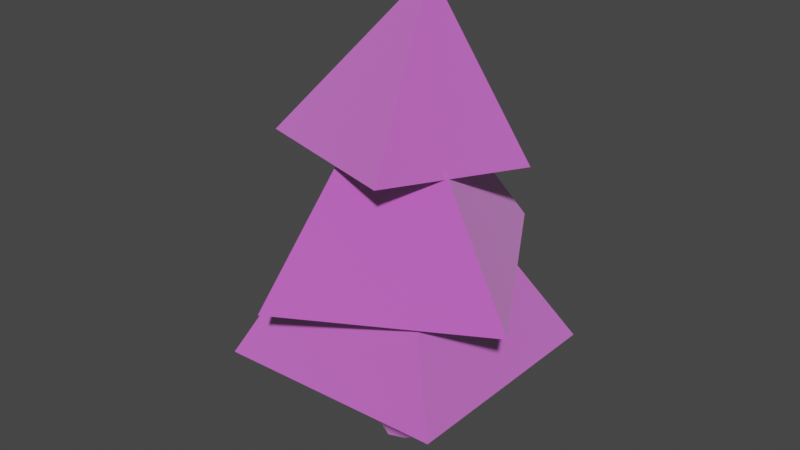 # Source: tree3.blend  (saved by Blender 3.2.14; exported with 4.5.12 LTS)
import bpy
from mathutils import Matrix  # noqa: F401  (used for matrix-valued properties, if any)

bpy.ops.wm.read_factory_settings(use_empty=True)
scene = bpy.context.scene
scene.name = 'Scene'

# ---- collections
col_collection = bpy.data.collections.new('Collection'); scene.collection.children.link(col_collection)

# ---- images (referenced by path relative to the original .blend; pixels are not part of the script)
import os
ASSET_DIR = os.environ.get("B2B_ASSET_DIR", "")  # directory of the original .blend (textures are referenced by path, not embedded)
HERE = os.path.dirname(os.path.abspath(__file__))  # packed textures are extracted next to this script under _unpacked/

def load_image(name, relpath, width, height, colorspace="sRGB"):
    """Load a texture the original file referenced (path relative to the .blend, or extracted next to this script)."""
    p = next((c for c in (os.path.join(HERE, relpath), os.path.join(ASSET_DIR, relpath)) if relpath and os.path.exists(c)), "")
    if p:
        img = bpy.data.images.load(p, check_existing=True)
        img.name = name
    else:  # same state as the original file: an image datablock whose file is absent (Cycles renders it pink)
        img = bpy.data.images.new(name, width, height)
        img.source = "FILE"
        img.filepath = "//" + (relpath or name)
    img.colorspace_settings.name = colorspace
    return img
img_tree3 = load_image('tree3', 'tree3.png', 1024, 1024, 'sRGB')

# ---- materials (node trees are filled in below, after node groups)
mat_material = bpy.data.materials.new('Material')
mat_material.alpha_threshold = 0.0
mat_material.use_transparent_shadow = False
mat_material.line_color = (0.0, 0.0, 0.0, 1.0)

# ---- material node trees
mat_material.use_nodes = True; mat_material.node_tree.nodes.clear()
_N = mat_material.node_tree.nodes; _L = mat_material.node_tree.links
n0 = _N.new('ShaderNodeOutputMaterial'); n0.name = 'Material Output'; n0.location = (300, 300)
n1 = _N.new('ShaderNodeTexImage'); n1.name = 'Изображение-текстура'; n1.location = (-295, 94)
n1.image = img_tree3
n2 = _N.new('ShaderNodeBsdfPrincipled'); n2.name = 'Principled BSDF'; n2.location = (-22, 295)
n2.distribution = 'GGX'
n2.subsurface_method = 'RANDOM_WALK_SKIN'
n2.inputs[1].default_value = 0.009091
n2.inputs[2].default_value = 1.0
n2.inputs[3].default_value = 6.95
n2.inputs[27].default_value = (0.0003238, 0.01131, 0.0007334, 1.0)
n2.inputs[28].default_value = 1.0
n3 = _N.new('ShaderNodeMix'); n3.name = 'Mix'; n3.location = (-292, 175)
n3.data_type = 'RGBA'
n3.inputs[0].default_value = 0.009091
n3.inputs[7].default_value = (1.0, 1.0, 1.0, 1.0)
n4 = _N.new('ShaderNodeMix'); n4.name = 'Mix.001'; n4.location = (-192, 175)
n4.data_type = 'RGBA'
n4.inputs[0].default_value = 0.3273
n4.inputs[6].default_value = (1.0, 1.0, 1.0, 1.0)
_L.new(n2.outputs[0], n0.inputs[0])
_L.new(n1.outputs[0], n2.inputs[0])
_L.new(n1.outputs[0], n3.inputs[6])
_L.new(n3.outputs[2], n4.inputs[7])
_L.new(n4.outputs[2], n2.inputs[14])
n0.is_active_output = True

# ---- world
world_world = bpy.data.worlds.new('World'); scene.world = world_world
world_world.use_nodes = True; world_world.node_tree.nodes.clear()
_N = world_world.node_tree.nodes; _L = world_world.node_tree.links
n0 = _N.new('ShaderNodeOutputWorld'); n0.name = 'World Output'; n0.location = (300, 300)
n1 = _N.new('ShaderNodeBackground'); n1.name = 'Background'; n1.location = (10, 300)
n1.inputs[0].default_value = (0.05088, 0.05088, 0.05088, 1.0)
_L.new(n1.outputs[0], n0.inputs[0])
n0.is_active_output = True
world_world.color = (0.05088, 0.05088, 0.05088)
world_world.use_sun_shadow = False
world_world.sun_shadow_jitter_overblur = 0.0

# ---- meshes
me_cube = bpy.data.meshes.new('Cube')
me_cube.from_pydata([(-0.3033, -0.2235, 0.2887), (0.2235, -0.3033, 0.2887), (0.3033, 0.2235, 0.2887), (-0.2235, 0.3033, 0.2887), (-0.1852, -0.6701, 4.709), (-0.02161, -0.6948, 4.709), (-0.001166, -0.5599, 4.803), (-0.1647, -0.5351, 4.803), (-0.1563, -0.1357, 3.781), (0.1091, -0.1759, 3.781), (0.1471, 0.07463, 3.856), (-0.1184, 0.1148, 3.856), (-0.1661, -0.2655, 4.048), (0.07998, -0.3028, 4.048), (0.1116, -0.09417, 4.177), (-0.1345, -0.05689, 4.177), (-0.1845, -0.4239, 4.289), (0.05064, -0.4596, 4.289), (0.08004, -0.2655, 4.424), (-0.1551, -0.2299, 4.424), (-0.2023, -0.5765, 4.523), (0.02248, -0.6106, 4.523), (0.05058, -0.4251, 4.651), (-0.1742, -0.391, 4.651), (-0.3533, -0.2603, 1.077), (0.2603, -0.3533, 1.077), (0.3533, 0.2603, 1.077), (-0.2603, 0.3533, 1.077), (-0.2982, -0.2198, 1.821), (0.2198, -0.2982, 1.821), (0.2982, 0.2198, 1.821), (-0.2198, 0.2982, 1.821), (-0.2551, -0.188, 2.405), (0.188, -0.2551, 2.405), (0.2551, 0.188, 2.405), (-0.188, 0.2551, 2.405), (-0.2168, -0.1598, 2.923), (0.1598, -0.2168, 2.923), (0.2168, 0.1598, 2.923), (-0.1598, 0.2168, 2.923), (-0.1815, -0.1329, 3.392), (0.134, -0.1807, 3.392), (0.1815, 0.1329, 3.405), (-0.134, 0.1807, 3.405), (-0.3249, 0.04922, 0.2255), (0.04922, 0.3249, 0.2255), (0.3249, -0.04922, 0.2255), (-0.04922, -0.3249, 0.2255), (-0.1939, -0.6082, 4.768), (-0.1069, -0.7053, 4.711), (0.005018, -0.6383, 4.768), (-0.08199, -0.5412, 4.825), (-0.1579, -0.1888, 3.925), (-0.03073, -0.2028, 3.767), (0.09492, -0.2271, 3.925), (-0.04898, -0.3233, 4.024), (0.1779, -0.0582, 3.818), (0.1291, -0.001248, 4.032), (0.1419, -0.2055, 4.113), (0.02147, 0.1417, 3.87), (-0.1237, 0.03706, 4.032), (-0.005516, -0.03641, 4.202), (-0.1871, -0.002904, 3.818), (-0.1964, -0.1542, 4.113), (-0.1753, -0.3454, 4.169), (0.06516, -0.3818, 4.169), (-0.07244, -0.4781, 4.264), (0.09533, -0.1827, 4.305), (0.1094, -0.3692, 4.357), (-0.1452, -0.1462, 4.305), (-0.03202, -0.2113, 4.449), (-0.2139, -0.3203, 4.357), (-0.1935, -0.5009, 4.407), (0.03643, -0.5358, 4.407), (-0.09519, -0.6283, 4.499), (0.06517, -0.346, 4.539), (0.07868, -0.5242, 4.587), (-0.1647, -0.3112, 4.539), (-0.05655, -0.3733, 4.675), (-0.2304, -0.4774, 4.587), (-0.2053, -0.6433, 4.632), (0.00556, -0.6753, 4.632), (0.03192, -0.5012, 4.753), (-0.179, -0.4693, 4.753), (-0.3695, -0.2723, 0.6042), (0.2723, -0.3695, 0.6042), (-0.06391, -0.4218, 1.077), (0.3695, 0.2723, 0.6042), (0.4218, -0.06391, 1.077), (-0.2723, 0.3695, 0.6042), (0.06391, 0.4218, 1.077), (-0.4218, 0.06391, 1.077), (-0.3231, -0.2381, 1.485), (0.2381, -0.3231, 1.485), (-0.05395, -0.3561, 1.821), (0.3231, 0.2381, 1.485), (0.3561, -0.05395, 1.821), (-0.2381, 0.3231, 1.485), (0.05395, 0.3561, 1.821), (-0.3561, 0.05395, 1.821), (-0.2759, -0.2033, 2.124), (0.2033, -0.2759, 2.124), (-0.04615, -0.3046, 2.405), (0.2759, 0.2033, 2.124), (0.3046, -0.04615, 2.405), (-0.2033, 0.2759, 2.124), (0.04615, 0.3046, 2.405), (-0.3046, 0.04615, 2.405), (-0.2355, -0.1735, 2.671), (0.1735, -0.2355, 2.671), (-0.03922, -0.2589, 2.923), (0.2355, 0.1735, 2.671), (0.2589, -0.03922, 2.923), (-0.1735, 0.2355, 2.671), (0.03922, 0.2589, 2.923), (-0.2589, 0.03922, 2.923), (-0.1989, -0.1464, 3.165), (0.1466, -0.1988, 3.165), (-0.03266, -0.2156, 3.39), (0.1989, 0.1464, 3.166), (0.2169, -0.03286, 3.399), (-0.1466, 0.1988, 3.166), (0.03266, 0.2156, 3.408), (-0.2169, 0.03286, 3.399), (-0.1656, -0.1226, 3.601), (0.1219, -0.1661, 3.601), (0.1644, 0.1149, 3.641), (-0.123, 0.1585, 3.641), (9.313e-10, -3.725e-09, 0.09268), (-0.09706, -0.6406, 4.794), (-0.03793, -0.2503, 3.905), (0.1594, -0.1214, 3.978), (0.009129, 0.06026, 4.052), (-0.1882, -0.0687, 3.978), (-0.06074, -0.4009, 4.144), (0.1253, -0.2891, 4.237), (-0.01926, -0.1271, 4.331), (-0.2053, -0.239, 4.237), (-0.08392, -0.5539, 4.383), (0.09391, -0.4474, 4.473), (-0.0444, -0.293, 4.563), (-0.2222, -0.3995, 4.473), (-0.105, -0.6928, 4.611), (0.05821, -0.5951, 4.694), (-0.06869, -0.4534, 4.777), (-0.2319, -0.5511, 4.694), (-0.06703, -0.4424, 0.598), (0.4424, -0.06703, 0.598), (0.06703, 0.4424, 0.598), (-0.4424, 0.06703, 0.598), (-0.05844, -0.3858, 1.485), (0.3858, -0.05844, 1.485), (0.05844, 0.3858, 1.485), (-0.3858, 0.05844, 1.485), (-0.04991, -0.3294, 2.124), (0.3294, -0.04991, 2.124), (0.04991, 0.3294, 2.124), (-0.3294, 0.04991, 2.124), (-0.0426, -0.2812, 2.671), (0.2812, -0.0426, 2.671), (0.0426, 0.2812, 2.671), (-0.2812, 0.0426, 2.671), (-0.03596, -0.2373, 3.164), (0.2375, -0.03598, 3.165), (0.03596, 0.2373, 3.167), (-0.2375, 0.03598, 3.165), (-0.02985, -0.197, 3.594), (0.197, -0.03376, 3.621), (0.02869, 0.1894, 3.649), (-0.1982, 0.02612, 3.621), (-1.522, -1.534, 1.495), (0.05985, -0.2616, 4.63), (-1.414, 1.412, 1.412), (1.42, -1.376, 1.443), (1.402, 1.684, 1.359), (-0.6557, -1.885, 2.534), (0.1884, -0.3965, 5.524), (-2.015, 0.7453, 2.779), (1.9, -0.6296, 2.642), (0.5243, 1.725, 2.817), (-1.346, -0.7959, 4.294), (0.2042, 0.1102, 6.252), (-0.6926, 1.206, 4.112), (0.6793, -1.378, 4.32), (1.282, 0.6066, 4.075)], [], [(3, 45, 128, 44), (45, 2, 46, 128), (128, 46, 1, 47), (44, 128, 47, 0), (4, 49, 129, 48), (49, 5, 50, 129), (129, 50, 6, 51), (48, 129, 51, 7), (8, 53, 130, 52), (53, 9, 54, 130), (130, 54, 13, 55), (52, 130, 55, 12), (9, 56, 131, 54), (56, 10, 57, 131), (131, 57, 14, 58), (54, 131, 58, 13), (10, 59, 132, 57), (59, 11, 60, 132), (132, 60, 15, 61), (57, 132, 61, 14), (11, 62, 133, 60), (62, 8, 52, 133), (133, 52, 12, 63), (60, 133, 63, 15), (12, 55, 134, 64), (55, 13, 65, 134), (134, 65, 17, 66), (64, 134, 66, 16), (13, 58, 135, 65), (58, 14, 67, 135), (135, 67, 18, 68), (65, 135, 68, 17), (14, 61, 136, 67), (61, 15, 69, 136), (136, 69, 19, 70), (67, 136, 70, 18), (15, 63, 137, 69), (63, 12, 64, 137), (137, 64, 16, 71), (69, 137, 71, 19), (16, 66, 138, 72), (66, 17, 73, 138), (138, 73, 21, 74), (72, 138, 74, 20), (17, 68, 139, 73), (68, 18, 75, 139), (139, 75, 22, 76), (73, 139, 76, 21), (18, 70, 140, 75), (70, 19, 77, 140), (140, 77, 23, 78), (75, 140, 78, 22), (19, 71, 141, 77), (71, 16, 72, 141), (141, 72, 20, 79), (77, 141, 79, 23), (20, 74, 142, 80), (74, 21, 81, 142), (142, 81, 5, 49), (80, 142, 49, 4), (21, 76, 143, 81), (76, 22, 82, 143), (143, 82, 6, 50), (81, 143, 50, 5), (22, 78, 144, 82), (78, 23, 83, 144), (144, 83, 7, 51), (82, 144, 51, 6), (23, 79, 145, 83), (79, 20, 80, 145), (145, 80, 4, 48), (83, 145, 48, 7), (0, 47, 146, 84), (47, 1, 85, 146), (146, 85, 25, 86), (84, 146, 86, 24), (1, 46, 147, 85), (46, 2, 87, 147), (147, 87, 26, 88), (85, 147, 88, 25), (2, 45, 148, 87), (45, 3, 89, 148), (148, 89, 27, 90), (87, 148, 90, 26), (3, 44, 149, 89), (44, 0, 84, 149), (149, 84, 24, 91), (89, 149, 91, 27), (24, 86, 150, 92), (86, 25, 93, 150), (150, 93, 29, 94), (92, 150, 94, 28), (25, 88, 151, 93), (88, 26, 95, 151), (151, 95, 30, 96), (93, 151, 96, 29), (26, 90, 152, 95), (90, 27, 97, 152), (152, 97, 31, 98), (95, 152, 98, 30), (27, 91, 153, 97), (91, 24, 92, 153), (153, 92, 28, 99), (97, 153, 99, 31), (28, 94, 154, 100), (94, 29, 101, 154), (154, 101, 33, 102), (100, 154, 102, 32), (29, 96, 155, 101), (96, 30, 103, 155), (155, 103, 34, 104), (101, 155, 104, 33), (30, 98, 156, 103), (98, 31, 105, 156), (156, 105, 35, 106), (103, 156, 106, 34), (31, 99, 157, 105), (99, 28, 100, 157), (157, 100, 32, 107), (105, 157, 107, 35), (32, 102, 158, 108), (102, 33, 109, 158), (158, 109, 37, 110), (108, 158, 110, 36), (33, 104, 159, 109), (104, 34, 111, 159), (159, 111, 38, 112), (109, 159, 112, 37), (34, 106, 160, 111), (106, 35, 113, 160), (160, 113, 39, 114), (111, 160, 114, 38), (35, 107, 161, 113), (107, 32, 108, 161), (161, 108, 36, 115), (113, 161, 115, 39), (36, 110, 162, 116), (110, 37, 117, 162), (162, 117, 41, 118), (116, 162, 118, 40), (37, 112, 163, 117), (112, 38, 119, 163), (163, 119, 42, 120), (117, 163, 120, 41), (38, 114, 164, 119), (114, 39, 121, 164), (164, 121, 43, 122), (119, 164, 122, 42), (39, 115, 165, 121), (115, 36, 116, 165), (165, 116, 40, 123), (121, 165, 123, 43), (40, 118, 166, 124), (118, 41, 125, 166), (166, 125, 9, 53), (124, 166, 53, 8), (41, 120, 167, 125), (120, 42, 126, 167), (167, 126, 10, 56), (125, 167, 56, 9), (42, 122, 168, 126), (122, 43, 127, 168), (168, 127, 11, 59), (126, 168, 59, 10), (43, 123, 169, 127), (123, 40, 124, 169), (169, 124, 8, 62), (127, 169, 62, 11), (170, 171, 172), (172, 171, 174), (174, 171, 173), (173, 171, 170), (172, 174, 173, 170), (175, 176, 177), (177, 176, 179), (179, 176, 178), (178, 176, 175), (177, 179, 178, 175), (180, 181, 182), (182, 181, 184), (184, 181, 183), (183, 181, 180), (182, 184, 183, 180)])
_uv = me_cube.uv_layers.new(name='UVКарта')
_uv.uv.foreach_set('vector', [0.6278, 0.2322, 0.6277, 0.2139, 0.6491, 0.2188, 0.6442, 0.2403, 0.6277, 0.2139, 0.6358, 0.1976, 0.6541, 0.1975, 0.6491, 0.2188, 0.6491, 0.2188, 0.6541, 0.1975, 0.6705, 0.2056, 0.6705, 0.2238, 0.6442, 0.2403, 0.6491, 0.2188, 0.6705, 0.2238, 0.6625, 0.2403, 0.1947, 0.2534, 0.1997, 0.251, 0.2008, 0.2574, 0.1945, 0.2589, 0.1997, 0.251, 0.2055, 0.2512, 0.2076, 0.2563, 0.2008, 0.2574, 0.2008, 0.2574, 0.2076, 0.2563, 0.2076, 0.262, 0.2023, 0.2642, 0.1945, 0.2589, 0.2008, 0.2574, 0.2023, 0.2642, 0.1968, 0.2642, 0.9591, 0.363, 0.9686, 0.3618, 0.97, 0.3713, 0.961, 0.3729, 0.9686, 0.3618, 0.9758, 0.3616, 0.9769, 0.3717, 0.97, 0.3713, 0.97, 0.3713, 0.9769, 0.3717, 0.9787, 0.3805, 0.9719, 0.3799, 0.961, 0.3729, 0.97, 0.3713, 0.9719, 0.3799, 0.9633, 0.3818, 0.8946, 0.1999, 0.8853, 0.1983, 0.8884, 0.1872, 0.897, 0.1899, 0.8853, 0.1983, 0.8783, 0.1966, 0.882, 0.1844, 0.8884, 0.1872, 0.8884, 0.1872, 0.882, 0.1844, 0.887, 0.1741, 0.8929, 0.1777, 0.897, 0.1899, 0.8884, 0.1872, 0.8929, 0.1777, 0.901, 0.1812, 0.948, 0.5807, 0.9385, 0.5799, 0.9402, 0.5669, 0.9492, 0.5681, 0.9385, 0.5799, 0.9312, 0.5795, 0.9332, 0.5669, 0.9402, 0.5669, 0.9402, 0.5669, 0.9332, 0.5669, 0.9355, 0.556, 0.9423, 0.5556, 0.9492, 0.5681, 0.9402, 0.5669, 0.9423, 0.5556, 0.951, 0.5571, 0.8076, 0.3689, 0.8168, 0.3669, 0.8201, 0.378, 0.8116, 0.3811, 0.8168, 0.3669, 0.824, 0.3659, 0.8266, 0.3758, 0.8201, 0.378, 0.8201, 0.378, 0.8266, 0.3758, 0.8309, 0.3845, 0.8248, 0.3875, 0.8116, 0.3811, 0.8201, 0.378, 0.8248, 0.3875, 0.8169, 0.3914, 0.9633, 0.3818, 0.9719, 0.3799, 0.974, 0.3885, 0.9655, 0.3905, 0.9719, 0.3799, 0.9787, 0.3805, 0.9807, 0.3893, 0.974, 0.3885, 0.974, 0.3885, 0.9807, 0.3893, 0.9826, 0.3979, 0.9761, 0.3972, 0.9655, 0.3905, 0.974, 0.3885, 0.9761, 0.3972, 0.9678, 0.3991, 0.901, 0.1812, 0.8929, 0.1777, 0.8975, 0.1688, 0.9053, 0.1726, 0.8929, 0.1777, 0.887, 0.1741, 0.8918, 0.165, 0.8975, 0.1688, 0.8975, 0.1688, 0.8918, 0.165, 0.8963, 0.1565, 0.9018, 0.1603, 0.9053, 0.1726, 0.8975, 0.1688, 0.9018, 0.1603, 0.9094, 0.1641, 0.951, 0.5571, 0.9423, 0.5556, 0.9443, 0.5458, 0.9528, 0.5474, 0.9423, 0.5556, 0.9355, 0.556, 0.9376, 0.5463, 0.9443, 0.5458, 0.9443, 0.5458, 0.9376, 0.5463, 0.9396, 0.5373, 0.9461, 0.5368, 0.9528, 0.5474, 0.9443, 0.5458, 0.9461, 0.5368, 0.9545, 0.5384, 0.8169, 0.3914, 0.8248, 0.3875, 0.8296, 0.3964, 0.822, 0.4005, 0.8248, 0.3875, 0.8309, 0.3845, 0.8354, 0.3931, 0.8296, 0.3964, 0.8296, 0.3964, 0.8354, 0.3931, 0.8399, 0.4016, 0.8342, 0.4049, 0.822, 0.4005, 0.8296, 0.3964, 0.8342, 0.4049, 0.8268, 0.409, 0.9678, 0.3991, 0.9761, 0.3972, 0.9781, 0.4057, 0.97, 0.4075, 0.9761, 0.3972, 0.9826, 0.3979, 0.9845, 0.4064, 0.9781, 0.4057, 0.9781, 0.4057, 0.9845, 0.4064, 0.9863, 0.4147, 0.9801, 0.414, 0.97, 0.4075, 0.9781, 0.4057, 0.9801, 0.414, 0.9722, 0.4159, 0.9094, 0.1641, 0.9018, 0.1603, 0.906, 0.152, 0.9135, 0.1557, 0.9018, 0.1603, 0.8963, 0.1565, 0.9006, 0.1483, 0.906, 0.152, 0.906, 0.152, 0.9006, 0.1483, 0.9049, 0.1402, 0.9102, 0.1439, 0.9135, 0.1557, 0.906, 0.152, 0.9102, 0.1439, 0.9175, 0.1475, 0.9545, 0.5384, 0.9461, 0.5368, 0.9479, 0.5281, 0.9561, 0.5296, 0.9461, 0.5368, 0.9396, 0.5373, 0.9416, 0.5286, 0.9479, 0.5281, 0.9479, 0.5281, 0.9416, 0.5286, 0.9435, 0.52, 0.9497, 0.5195, 0.9561, 0.5296, 0.9479, 0.5281, 0.9497, 0.5195, 0.9577, 0.5211, 0.8268, 0.409, 0.8342, 0.4049, 0.8387, 0.4131, 0.8315, 0.4171, 0.8342, 0.4049, 0.8399, 0.4016, 0.8442, 0.4099, 0.8387, 0.4131, 0.8387, 0.4131, 0.8442, 0.4099, 0.8485, 0.4181, 0.8431, 0.4213, 0.8315, 0.4171, 0.8387, 0.4131, 0.8431, 0.4213, 0.836, 0.4252, 0.9722, 0.4159, 0.9801, 0.414, 0.9818, 0.422, 0.9744, 0.4237, 0.9801, 0.414, 0.9863, 0.4147, 0.9876, 0.4226, 0.9818, 0.422, 0.9818, 0.422, 0.9876, 0.4226, 0.9868, 0.428, 0.9822, 0.4288, 0.9744, 0.4237, 0.9818, 0.422, 0.9822, 0.4288, 0.9765, 0.4288, 0.9175, 0.1475, 0.9102, 0.1439, 0.9142, 0.1363, 0.921, 0.1397, 0.9102, 0.1439, 0.9049, 0.1402, 0.9092, 0.1329, 0.9142, 0.1363, 0.9142, 0.1363, 0.9092, 0.1329, 0.9134, 0.1292, 0.918, 0.131, 0.921, 0.1397, 0.9142, 0.1363, 0.918, 0.131, 0.9225, 0.1344, 0.9577, 0.5211, 0.9497, 0.5195, 0.9515, 0.5117, 0.9589, 0.5132, 0.9497, 0.5195, 0.9435, 0.52, 0.9456, 0.5122, 0.9515, 0.5117, 0.8361, 0.4348, 0.8404, 0.4325, 0.8437, 0.4365, 0.8415, 0.4387, 0.9589, 0.5132, 0.9515, 0.5117, 0.9535, 0.5072, 0.9589, 0.5089, 0.836, 0.4252, 0.8431, 0.4213, 0.8471, 0.4289, 0.8404, 0.4325, 0.8431, 0.4213, 0.8485, 0.4181, 0.8521, 0.4259, 0.8471, 0.4289, 0.9698, 0.4271, 0.9744, 0.4237, 0.9765, 0.4288, 0.974, 0.4323, 0.8404, 0.4325, 0.8471, 0.4289, 0.8491, 0.4346, 0.8437, 0.4365, 0.949, 0.1341, 0.9671, 0.1292, 0.9704, 0.1549, 0.9473, 0.1557, 0.9671, 0.1292, 0.9822, 0.1315, 0.9876, 0.1525, 0.9704, 0.1549, 0.9704, 0.1549, 0.9876, 0.1525, 0.987, 0.1837, 0.9705, 0.1862, 0.9473, 0.1557, 0.9704, 0.1549, 0.9705, 0.1862, 0.9484, 0.1867, 0.9224, 0.4313, 0.9048, 0.4374, 0.8995, 0.4128, 0.9225, 0.41, 0.9048, 0.4374, 0.8892, 0.435, 0.8821, 0.4145, 0.8995, 0.4128, 0.8995, 0.4128, 0.8821, 0.4145, 0.88, 0.383, 0.8967, 0.381, 0.9225, 0.41, 0.8995, 0.4128, 0.8967, 0.381, 0.9187, 0.3787, 0.9571, 0.815, 0.9391, 0.8188, 0.9358, 0.7966, 0.9589, 0.7957, 0.9391, 0.8188, 0.9238, 0.8125, 0.9184, 0.7927, 0.9358, 0.7966, 0.9358, 0.7966, 0.9184, 0.7927, 0.919, 0.762, 0.9356, 0.7653, 0.9589, 0.7957, 0.9358, 0.7966, 0.9356, 0.7653, 0.9577, 0.7649, 0.8148, 0.1319, 0.8332, 0.1292, 0.834, 0.1526, 0.8109, 0.1517, 0.8332, 0.1292, 0.8486, 0.1359, 0.8521, 0.1565, 0.834, 0.1526, 0.834, 0.1526, 0.8521, 0.1565, 0.8489, 0.1876, 0.8315, 0.1842, 0.8109, 0.1517, 0.834, 0.1526, 0.8315, 0.1842, 0.8095, 0.183, 0.9484, 0.1867, 0.9705, 0.1862, 0.9702, 0.2129, 0.9499, 0.2133, 0.9705, 0.1862, 0.987, 0.1837, 0.9852, 0.2105, 0.9702, 0.2129, 0.9702, 0.2129, 0.9852, 0.2105, 0.9838, 0.2326, 0.9699, 0.2348, 0.9499, 0.2133, 0.9702, 0.2129, 0.9699, 0.2348, 0.9512, 0.2352, 0.9187, 0.3787, 0.8967, 0.381, 0.8947, 0.3538, 0.9148, 0.3517, 0.8967, 0.381, 0.88, 0.383, 0.8795, 0.3556, 0.8947, 0.3538, 0.8947, 0.3538, 0.8795, 0.3556, 0.879, 0.3331, 0.8931, 0.3314, 0.9148, 0.3517, 0.8947, 0.3538, 0.8931, 0.3314, 0.9117, 0.3295, 0.9577, 0.7649, 0.9356, 0.7653, 0.9359, 0.7382, 0.9561, 0.7379, 0.9356, 0.7653, 0.919, 0.762, 0.9207, 0.7352, 0.9359, 0.7382, 0.9359, 0.7382, 0.9207, 0.7352, 0.9221, 0.7132, 0.9361, 0.716, 0.9561, 0.7379, 0.9359, 0.7382, 0.9361, 0.716, 0.9548, 0.7156, 0.8095, 0.183, 0.8315, 0.1842, 0.829, 0.2114, 0.8089, 0.2103, 0.8315, 0.1842, 0.8489, 0.1876, 0.8449, 0.2145, 0.829, 0.2114, 0.829, 0.2114, 0.8449, 0.2145, 0.8416, 0.2367, 0.827, 0.2338, 0.8089, 0.2103, 0.829, 0.2114, 0.827, 0.2338, 0.8083, 0.2328, 0.9512, 0.2352, 0.9699, 0.2348, 0.9696, 0.2545, 0.9523, 0.2549, 0.9699, 0.2348, 0.9838, 0.2326, 0.9825, 0.2525, 0.9696, 0.2545, 0.9696, 0.2545, 0.9825, 0.2525, 0.9813, 0.271, 0.9694, 0.2729, 0.9523, 0.2549, 0.9696, 0.2545, 0.9694, 0.2729, 0.9534, 0.2732, 0.9117, 0.3295, 0.8931, 0.3314, 0.8916, 0.3113, 0.9088, 0.3095, 0.8931, 0.3314, 0.879, 0.3331, 0.8786, 0.3129, 0.8916, 0.3113, 0.8916, 0.3113, 0.8786, 0.3129, 0.8782, 0.294, 0.8902, 0.2926, 0.9088, 0.3095, 0.8916, 0.3113, 0.8902, 0.2926, 0.9061, 0.2909, 0.9548, 0.7156, 0.9361, 0.716, 0.9364, 0.696, 0.9537, 0.6957, 0.9361, 0.716, 0.9221, 0.7132, 0.9234, 0.6934, 0.9364, 0.696, 0.9364, 0.696, 0.9234, 0.6934, 0.9246, 0.675, 0.9366, 0.6774, 0.9537, 0.6957, 0.9364, 0.696, 0.9366, 0.6774, 0.9526, 0.6771, 0.8083, 0.2328, 0.827, 0.2338, 0.8251, 0.2539, 0.8079, 0.253, 0.827, 0.2338, 0.8416, 0.2367, 0.8387, 0.2566, 0.8251, 0.2539, 0.8251, 0.2539, 0.8387, 0.2566, 0.8359, 0.2751, 0.8234, 0.2726, 0.8079, 0.253, 0.8251, 0.2539, 0.8234, 0.2726, 0.8075, 0.2718, 0.9534, 0.2732, 0.9694, 0.2729, 0.9691, 0.2902, 0.9544, 0.2905, 0.9694, 0.2729, 0.9813, 0.271, 0.9801, 0.2884, 0.9691, 0.2902, 0.9691, 0.2902, 0.9801, 0.2884, 0.979, 0.3051, 0.9689, 0.3066, 0.9544, 0.2905, 0.9691, 0.2902, 0.9689, 0.3066, 0.9553, 0.3069, 0.9061, 0.2909, 0.8902, 0.2926, 0.8889, 0.2749, 0.9036, 0.2734, 0.8902, 0.2926, 0.8782, 0.294, 0.8779, 0.2762, 0.8889, 0.2749, 0.8889, 0.2749, 0.8779, 0.2762, 0.8775, 0.2593, 0.8877, 0.2581, 0.9036, 0.2734, 0.8889, 0.2749, 0.8877, 0.2581, 0.9012, 0.2567, 0.9526, 0.6771, 0.9366, 0.6774, 0.9368, 0.6598, 0.9515, 0.6595, 0.9366, 0.6774, 0.9246, 0.675, 0.9257, 0.6576, 0.9368, 0.6598, 0.9368, 0.6598, 0.9257, 0.6576, 0.9268, 0.6411, 0.937, 0.6431, 0.9515, 0.6595, 0.9368, 0.6598, 0.937, 0.6431, 0.9505, 0.6428, 0.8075, 0.2718, 0.8234, 0.2726, 0.8218, 0.2903, 0.8071, 0.2895, 0.8234, 0.2726, 0.8359, 0.2751, 0.8334, 0.2926, 0.8218, 0.2903, 0.8218, 0.2903, 0.8334, 0.2926, 0.8309, 0.3092, 0.8202, 0.3071, 0.8071, 0.2895, 0.8218, 0.2903, 0.8202, 0.3071, 0.8067, 0.3064, 0.9553, 0.3069, 0.9689, 0.3066, 0.9687, 0.3224, 0.9562, 0.3226, 0.9689, 0.3066, 0.979, 0.3051, 0.978, 0.3209, 0.9687, 0.3224, 0.9687, 0.3224, 0.978, 0.3209, 0.9769, 0.3359, 0.9685, 0.337, 0.9562, 0.3226, 0.9687, 0.3224, 0.9685, 0.337, 0.9571, 0.3375, 0.9012, 0.2567, 0.8877, 0.2581, 0.8866, 0.242, 0.8989, 0.2407, 0.8877, 0.2581, 0.8775, 0.2593, 0.8772, 0.2431, 0.8866, 0.242, 0.8866, 0.242, 0.8772, 0.2431, 0.8769, 0.2271, 0.8854, 0.2265, 0.8989, 0.2407, 0.8866, 0.242, 0.8854, 0.2265, 0.8967, 0.2257, 0.9505, 0.6428, 0.937, 0.6431, 0.9371, 0.627, 0.9496, 0.6268, 0.937, 0.6431, 0.9268, 0.6411, 0.9278, 0.6252, 0.9371, 0.627, 0.9371, 0.627, 0.9278, 0.6252, 0.9288, 0.6095, 0.9373, 0.6111, 0.9496, 0.6268, 0.9371, 0.627, 0.9373, 0.6111, 0.9487, 0.611, 0.8067, 0.3064, 0.8202, 0.3071, 0.8188, 0.3233, 0.8063, 0.3226, 0.8202, 0.3071, 0.8309, 0.3092, 0.8285, 0.3251, 0.8188, 0.3233, 0.8188, 0.3233, 0.8285, 0.3251, 0.8262, 0.3401, 0.8173, 0.3388, 0.8063, 0.3226, 0.8188, 0.3233, 0.8173, 0.3388, 0.806, 0.3386, 0.9571, 0.3375, 0.9685, 0.337, 0.9683, 0.3503, 0.9579, 0.3511, 0.9685, 0.337, 0.9769, 0.3359, 0.976, 0.3496, 0.9683, 0.3503, 0.9683, 0.3503, 0.976, 0.3496, 0.9758, 0.3616, 0.9686, 0.3618, 0.9579, 0.3511, 0.9683, 0.3503, 0.9686, 0.3618, 0.9591, 0.363, 0.8967, 0.2257, 0.8854, 0.2265, 0.8846, 0.2116, 0.8948, 0.2119, 0.8854, 0.2265, 0.8769, 0.2271, 0.8769, 0.2112, 0.8846, 0.2116, 0.8846, 0.2116, 0.8769, 0.2112, 0.8783, 0.1966, 0.8853, 0.1983, 0.8948, 0.2119, 0.8846, 0.2116, 0.8853, 0.1983, 0.8946, 0.1999, 0.9487, 0.611, 0.9373, 0.6111, 0.9376, 0.595, 0.948, 0.5953, 0.9373, 0.6111, 0.9288, 0.6095, 0.9298, 0.594, 0.9376, 0.595, 0.9376, 0.595, 0.9298, 0.594, 0.9312, 0.5795, 0.9385, 0.5799, 0.948, 0.5953, 0.9376, 0.595, 0.9385, 0.5799, 0.948, 0.5807, 0.806, 0.3386, 0.8173, 0.3388, 0.8162, 0.3536, 0.806, 0.3544, 0.8173, 0.3388, 0.8262, 0.3401, 0.8242, 0.3539, 0.8162, 0.3536, 0.8162, 0.3536, 0.8242, 0.3539, 0.824, 0.3659, 0.8168, 0.3669, 0.806, 0.3544, 0.8162, 0.3536, 0.8168, 0.3669, 0.8076, 0.3689, 0.4, 0.01237, 0.4, 0.2609, 0.2337, 0.08505, 0.01237, 0.4943, 0.1082, 0.251, 0.1697, 0.4943, 0.4248, 0.2137, 0.603, 0.01237, 0.603, 0.224, 0.6217, 0.4824, 0.4486, 0.3954, 0.6217, 0.2856, 0.02075, 0.02951, 0.209, 0.01237, 0.209, 0.2168, 0.01237, 0.2263, 0.1786, 0.5191, 0.1786, 0.6989, 0.01237, 0.5192, 0.6173, 0.7134, 0.6485, 0.5072, 0.7518, 0.7134, 0.4486, 0.6661, 0.5926, 0.5072, 0.5926, 0.7316, 0.3882, 0.5122, 0.3882, 0.7072, 0.2337, 0.5365, 0.4239, 0.4875, 0.2431, 0.4676, 0.2337, 0.2856, 0.4239, 0.2897, 0.6277, 0.1233, 0.759, 0.01237, 0.759, 0.1728, 0.6465, 0.4387, 0.7238, 0.2856, 0.7813, 0.4387, 0.8937, 0.5072, 0.8937, 0.6651, 0.7766, 0.5774, 0.2337, 0.8235, 0.3571, 0.7319, 0.3571, 0.8872, 0.1531, 0.7266, 0.1531, 0.8645, 0.0144, 0.8643, 0.01237, 0.7236])
me_cube.materials.append(mat_material)
me_cube.use_mirror_vertex_groups = False
me_cube.update()

# ---- objects
ob_cube = bpy.data.objects.new('Cube', me_cube)

# ---- transforms, parenting, visibility, modifiers, constraints
ob_cube.location = (0.0, 0.0, 0.0)
ob_cube.lock_rotations_4d = False
ob_cube.empty_display_type = 'ARROWS'
ob_cube.lineart.crease_threshold = 0.0

# ---- collection membership
col_collection.objects.link(ob_cube)

# ---- scene / render settings (as saved in the file)
scene.frame_start = 1; scene.frame_end = 250; scene.frame_set(1)
scene.render.engine = 'BLENDER_EEVEE_NEXT'
scene.cycles.sampling_pattern = 'TABULATED_SOBOL'
scene.cycles.use_light_tree = False
scene.view_settings.view_transform = 'Filmic'
bpy.context.view_layer.update()

# ---- added for rendering (the .blend has no active camera and no usable light): camera, sun
cam_auto = bpy.data.cameras.new('AutoCamera')
cam_auto.lens = 50.0
cam_auto.sensor_width = 36.0
cam_auto.clip_end = 1000.0
ob_auto_camera = bpy.data.objects.new('AutoCamera', cam_auto)
scene.collection.objects.link(ob_auto_camera)
ob_auto_camera.location = (7.47653, -9.12104, 9.19968)
ob_auto_camera.rotation_euler = (1.09748, -7.21219e-08, 0.694738)
scene.camera = ob_auto_camera
light_auto_sun = bpy.data.lights.new('AutoSun', 'SUN')
light_auto_sun.energy = 3.0
light_auto_sun.angle = 0.0523599
ob_auto_sun = bpy.data.objects.new('AutoSun', light_auto_sun)
scene.collection.objects.link(ob_auto_sun)
ob_auto_sun.rotation_euler = (0.872665, 0.174533, 0.523599)
bpy.context.view_layer.update()
